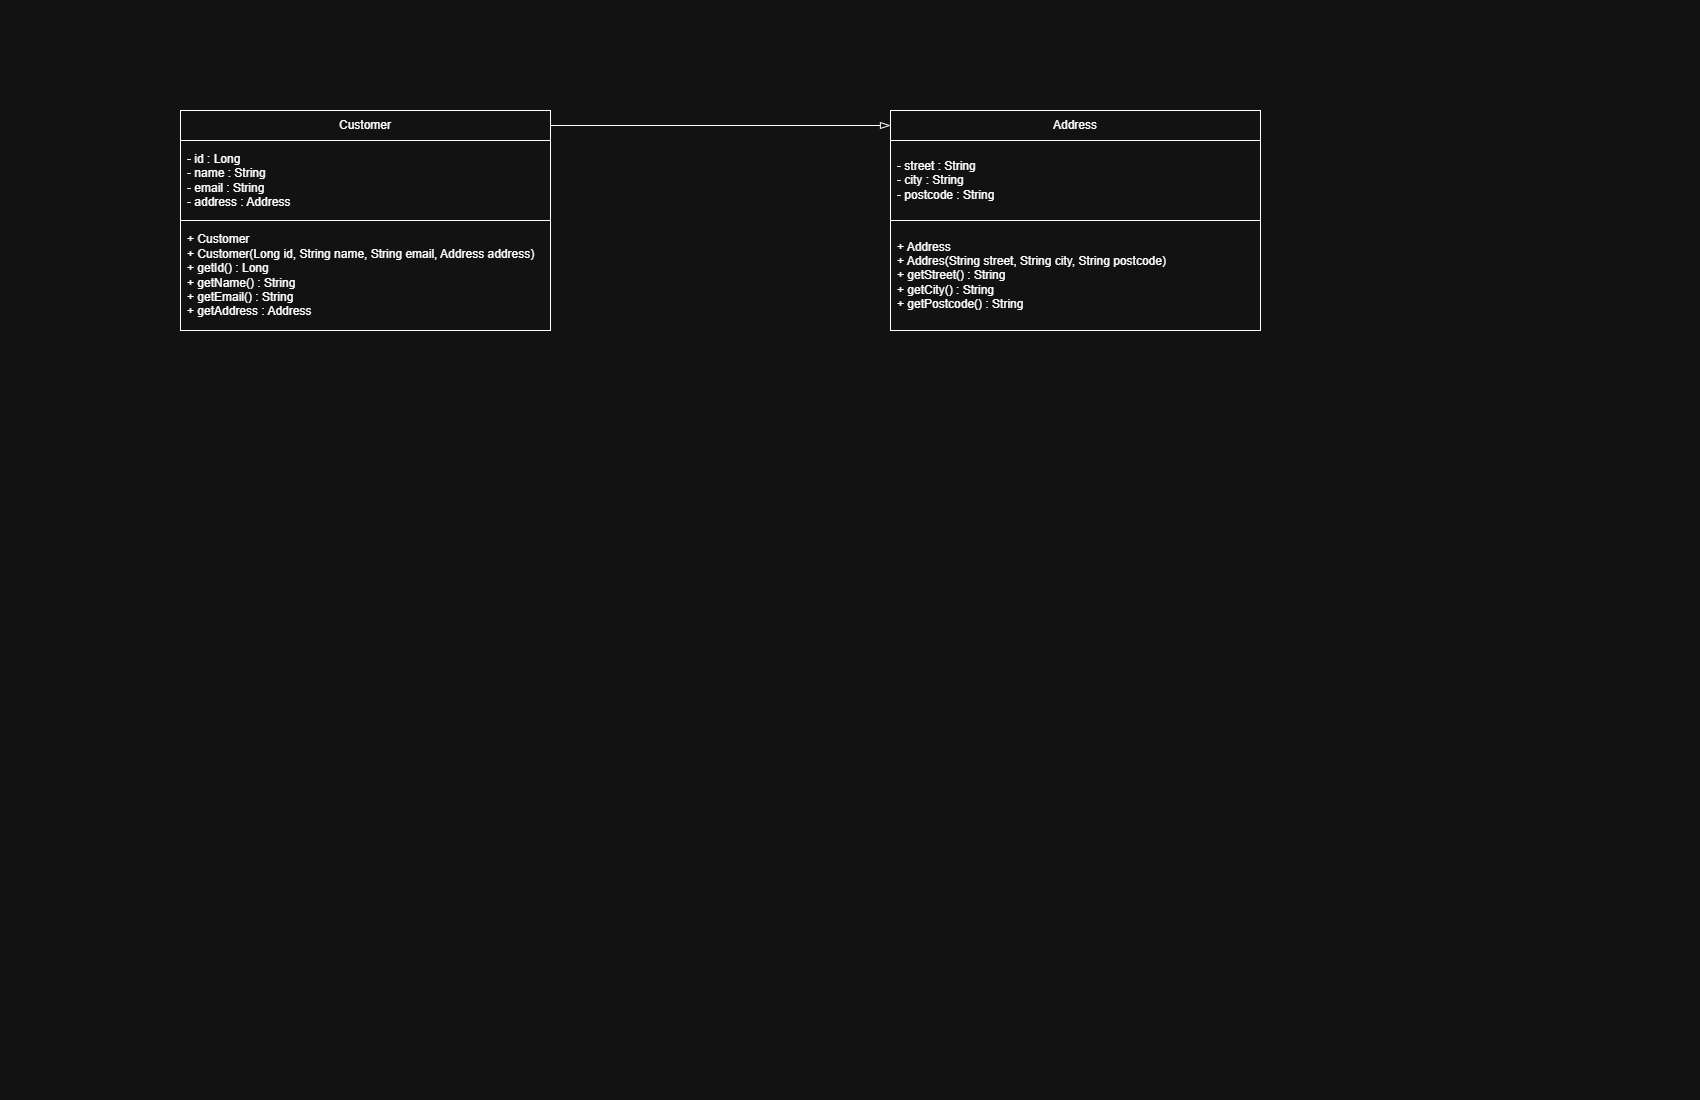

The diagram above was exported from draw.io. Its source (the exported page's mxGraphModel, read from the mxfile embedded in the PNG):
<mxGraphModel dx="1414" dy="811" grid="1" gridSize="10" guides="1" tooltips="1" connect="1" arrows="1" fold="1" page="1" pageScale="1" pageWidth="850" pageHeight="1100" math="0" shadow="0">
  <root>
    <mxCell id="ToW5pYsn-CFPCUIDhPgW-0" />
    <mxCell id="ToW5pYsn-CFPCUIDhPgW-1" parent="ToW5pYsn-CFPCUIDhPgW-0" />
    <mxCell id="jcd_LQzsai3eM0_kvsxh-6" edge="1" parent="ToW5pYsn-CFPCUIDhPgW-1" source="ToW5pYsn-CFPCUIDhPgW-2" style="edgeStyle=none;curved=1;rounded=0;curveGeometry=1;orthogonalLoop=1;jettySize=auto;html=1;entryX=0;entryY=0.5;entryDx=0;entryDy=0;fontSize=12;startSize=8;endSize=8;endArrow=blockThin;endFill=0;">
      <mxGeometry relative="1" as="geometry">
        <mxPoint x="890" y="125" as="targetPoint" />
      </mxGeometry>
    </mxCell>
    <mxCell id="ToW5pYsn-CFPCUIDhPgW-2" parent="ToW5pYsn-CFPCUIDhPgW-1" style="rounded=0;whiteSpace=wrap;html=1;" value="" vertex="1">
      <mxGeometry height="30" width="370" x="180" y="110" as="geometry" />
    </mxCell>
    <mxCell id="ToW5pYsn-CFPCUIDhPgW-3" parent="ToW5pYsn-CFPCUIDhPgW-1" style="text;html=1;whiteSpace=wrap;strokeColor=none;fillColor=none;align=center;verticalAlign=middle;rounded=0;" value="Customer" vertex="1">
      <mxGeometry height="30" width="60" x="335" y="110" as="geometry" />
    </mxCell>
    <mxCell id="ToW5pYsn-CFPCUIDhPgW-4" parent="ToW5pYsn-CFPCUIDhPgW-1" style="rounded=0;whiteSpace=wrap;html=1;" value="" vertex="1">
      <mxGeometry height="80" width="370" x="180" y="140" as="geometry" />
    </mxCell>
    <mxCell id="ToW5pYsn-CFPCUIDhPgW-5" parent="ToW5pYsn-CFPCUIDhPgW-1" style="text;html=1;whiteSpace=wrap;strokeColor=none;fillColor=none;align=left;verticalAlign=middle;rounded=0;" value="- id : Long&amp;nbsp;&lt;div&gt;- name : String&lt;/div&gt;&lt;div&gt;- email : String&lt;/div&gt;&lt;div&gt;- address : Address&lt;/div&gt;" vertex="1">
      <mxGeometry height="30" width="170" x="185" y="165" as="geometry" />
    </mxCell>
    <mxCell id="ToW5pYsn-CFPCUIDhPgW-6" parent="ToW5pYsn-CFPCUIDhPgW-1" style="rounded=0;whiteSpace=wrap;html=1;" value="" vertex="1">
      <mxGeometry height="110" width="370" x="180" y="220" as="geometry" />
    </mxCell>
    <mxCell id="ToW5pYsn-CFPCUIDhPgW-7" parent="ToW5pYsn-CFPCUIDhPgW-1" style="text;html=1;whiteSpace=wrap;strokeColor=none;fillColor=none;align=left;verticalAlign=middle;rounded=0;" value="+ Customer&lt;div&gt;+ Customer(Long id, String name, String email, Address address)&lt;/div&gt;&lt;div&gt;+ getId() : Long&lt;/div&gt;&lt;div&gt;+ getName() : String&lt;/div&gt;&lt;div&gt;+ getEmail() : String&lt;/div&gt;&lt;div&gt;+ getAddress : Address&lt;/div&gt;" vertex="1">
      <mxGeometry height="80" width="360" x="185" y="235" as="geometry" />
    </mxCell>
    <mxCell id="jcd_LQzsai3eM0_kvsxh-7" parent="ToW5pYsn-CFPCUIDhPgW-1" style="rounded=0;whiteSpace=wrap;html=1;" value="" vertex="1">
      <mxGeometry height="30" width="370" x="890" y="110" as="geometry" />
    </mxCell>
    <mxCell id="jcd_LQzsai3eM0_kvsxh-8" parent="ToW5pYsn-CFPCUIDhPgW-1" style="text;html=1;whiteSpace=wrap;strokeColor=none;fillColor=none;align=center;verticalAlign=middle;rounded=0;" value="Address" vertex="1">
      <mxGeometry height="30" width="60" x="1045" y="110" as="geometry" />
    </mxCell>
    <mxCell id="jcd_LQzsai3eM0_kvsxh-9" parent="ToW5pYsn-CFPCUIDhPgW-1" style="rounded=0;whiteSpace=wrap;html=1;" value="" vertex="1">
      <mxGeometry height="80" width="370" x="890" y="140" as="geometry" />
    </mxCell>
    <mxCell id="jcd_LQzsai3eM0_kvsxh-10" parent="ToW5pYsn-CFPCUIDhPgW-1" style="text;html=1;whiteSpace=wrap;strokeColor=none;fillColor=none;align=left;verticalAlign=middle;rounded=0;" value="- street : String&lt;div&gt;- city : String&lt;/div&gt;&lt;div&gt;- postcode : String&lt;/div&gt;" vertex="1">
      <mxGeometry height="30" width="170" x="895" y="165" as="geometry" />
    </mxCell>
    <mxCell id="jcd_LQzsai3eM0_kvsxh-11" parent="ToW5pYsn-CFPCUIDhPgW-1" style="rounded=0;whiteSpace=wrap;html=1;" value="" vertex="1">
      <mxGeometry height="110" width="370" x="890" y="220" as="geometry" />
    </mxCell>
    <mxCell id="jcd_LQzsai3eM0_kvsxh-12" parent="ToW5pYsn-CFPCUIDhPgW-1" style="text;html=1;whiteSpace=wrap;strokeColor=none;fillColor=none;align=left;verticalAlign=middle;rounded=0;" value="+ Address&lt;div&gt;+ Addres(String street, String city, String postcode)&lt;/div&gt;&lt;div&gt;+ getStreet() : String&lt;/div&gt;&lt;div&gt;+ getCity() : String&lt;/div&gt;&lt;div&gt;+ getPostcode() : String&lt;/div&gt;" vertex="1">
      <mxGeometry height="80" width="360" x="895" y="235" as="geometry" />
    </mxCell>
  </root>
</mxGraphModel>